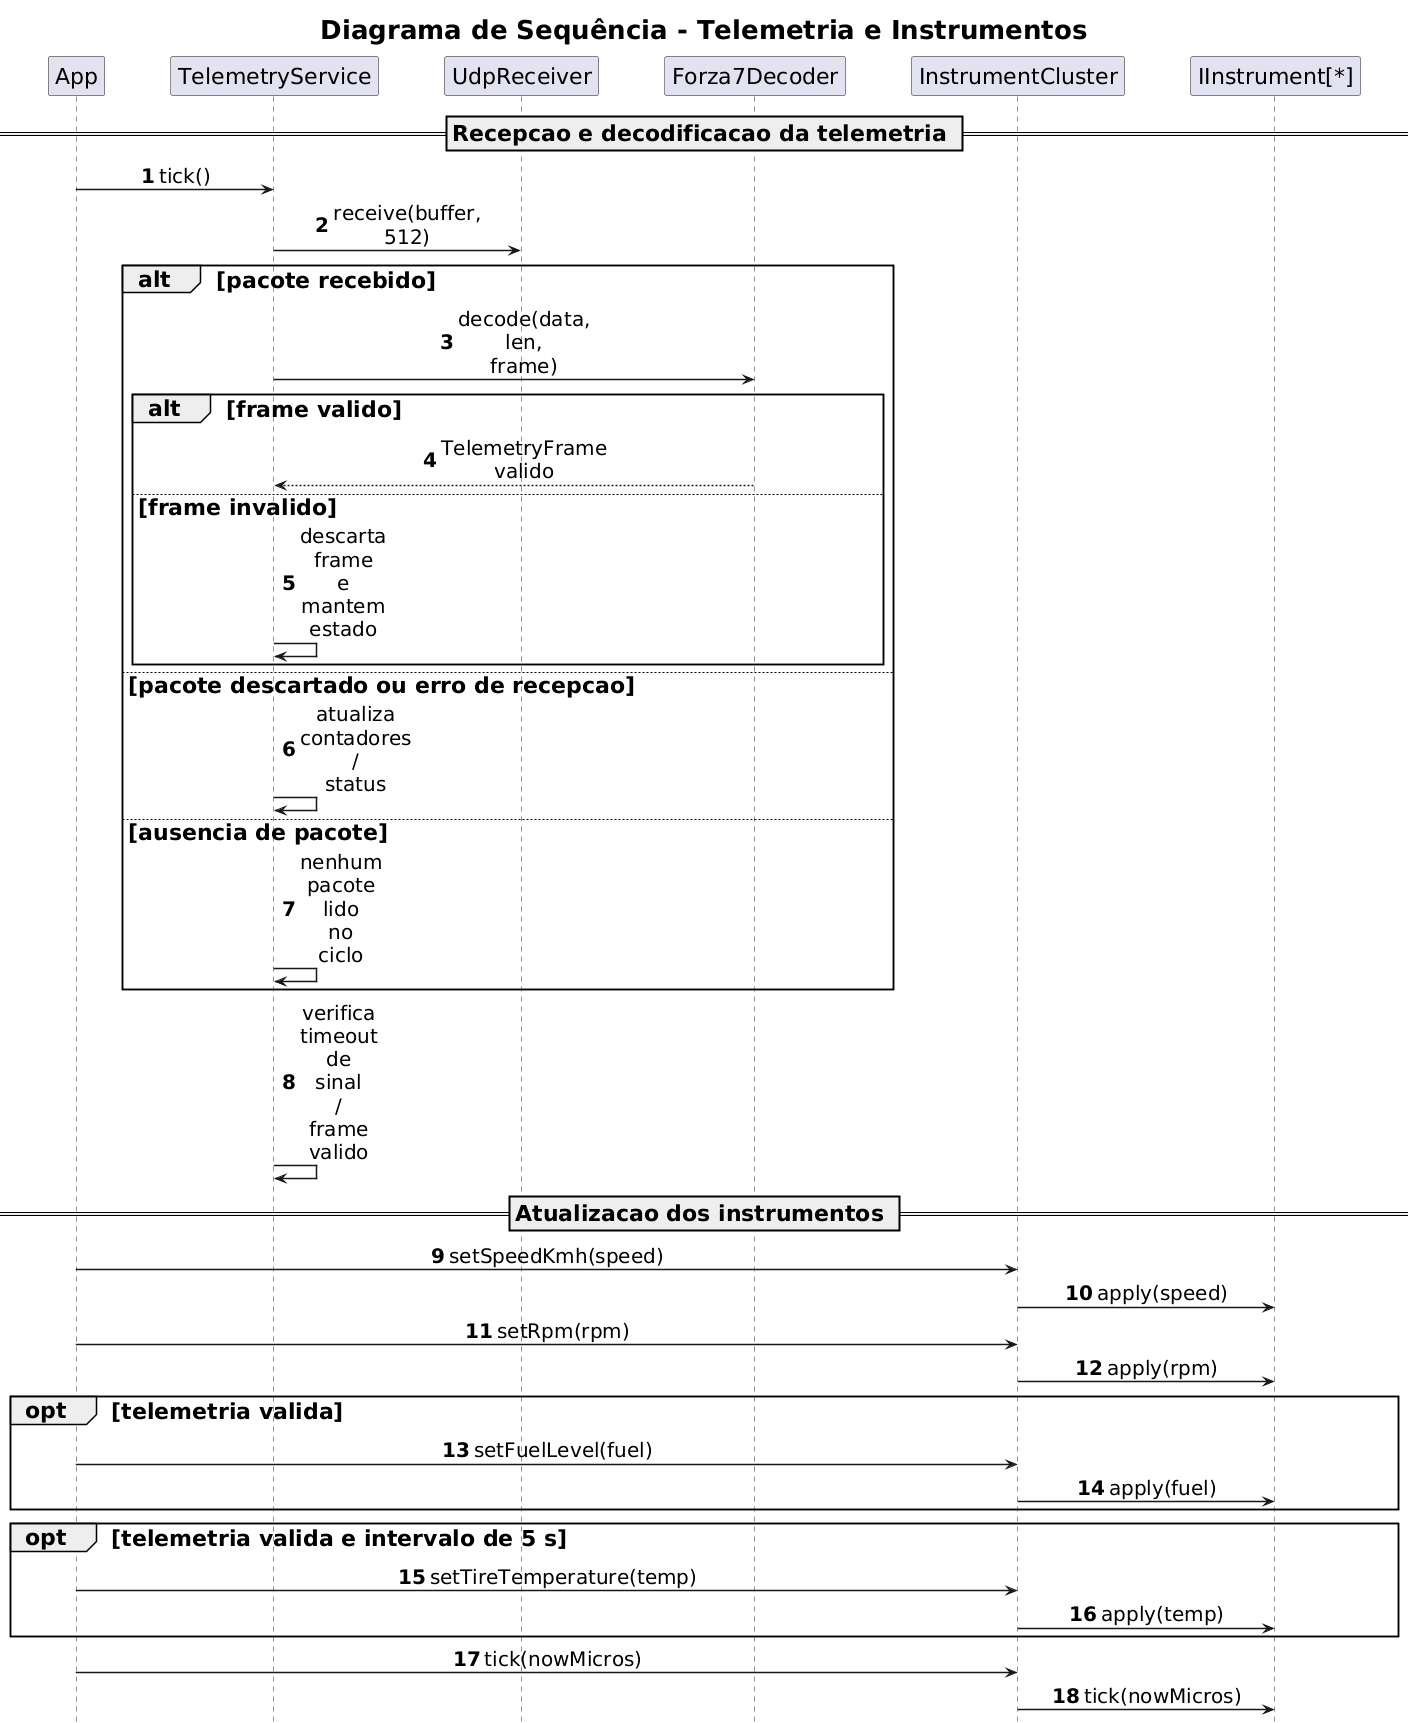

The diagram above was rendered by PlantUML. Its source (embedded in the PNG):
@startuml
title Diagrama de Sequência - Telemetria e Instrumentos

hide footbox
autonumber

skinparam shadowing false
skinparam responseMessageBelowArrow true
skinparam sequenceMessageAlign center

skinparam defaultFontSize 22
skinparam titleFontSize 26
skinparam ParticipantFontSize 22
skinparam SequenceMessageFontSize 20
skinparam ArrowFontSize 20
skinparam DividerFontSize 22
skinparam ParticipantPadding 28
skinparam BoxPadding 14
skinparam maxMessageSize 45
skinparam ArrowThickness 1.5

participant App
participant TelemetryService as Telemetry
participant UdpReceiver as UDP
participant Forza7Decoder as Decoder
participant InstrumentCluster as Cluster
participant "IInstrument[*]" as Instrument

== Recepcao e decodificacao da telemetria ==

App -> Telemetry : tick()
Telemetry -> UDP : receive(buffer, 512)

alt pacote recebido
  Telemetry -> Decoder : decode(data, len, frame)

  alt frame valido
    Decoder --> Telemetry : TelemetryFrame valido
  else frame invalido
    Telemetry -> Telemetry : descarta frame e mantem estado
  end

else pacote descartado ou erro de recepcao
  Telemetry -> Telemetry : atualiza contadores / status

else ausencia de pacote
  Telemetry -> Telemetry : nenhum pacote lido no ciclo
end

Telemetry -> Telemetry : verifica timeout de sinal / frame valido

== Atualizacao dos instrumentos ==

App -> Cluster : setSpeedKmh(speed)
Cluster -> Instrument : apply(speed)

App -> Cluster : setRpm(rpm)
Cluster -> Instrument : apply(rpm)

opt telemetria valida
  App -> Cluster : setFuelLevel(fuel)
  Cluster -> Instrument : apply(fuel)
end

opt telemetria valida e intervalo de 5 s
  App -> Cluster : setTireTemperature(temp)
  Cluster -> Instrument : apply(temp)
end

App -> Cluster : tick(nowMicros)
Cluster -> Instrument : tick(nowMicros)
@enduml